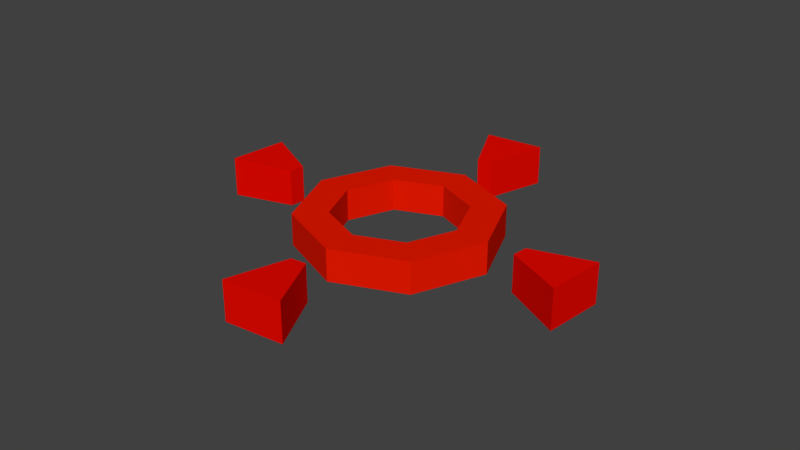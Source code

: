 # Source: Mira.blend  (saved by Blender 2.79.0; exported with 4.5.12 LTS)
import bpy
from mathutils import Matrix  # noqa: F401  (used for matrix-valued properties, if any)

bpy.ops.wm.read_factory_settings(use_empty=True)
scene = bpy.context.scene
scene.name = 'Scene'

# ---- collections
col_collection_1 = bpy.data.collections.new('Collection 1'); scene.collection.children.link(col_collection_1)

# ---- materials (node trees are filled in below, after node groups)
mat_material_002 = bpy.data.materials.new('Material.002')
mat_material_002.alpha_threshold = 0.0
mat_material_002.use_transparent_shadow = False
mat_material_002.diffuse_color = (0.8, 0.009851, 0.0, 1.0)
mat_material_002.roughness = 0.5
mat_material_001 = bpy.data.materials.new('Material.001')
mat_material_001.alpha_threshold = 0.0
mat_material_001.use_transparent_shadow = False
mat_material_001.diffuse_color = (0.8, 0.002652, 0.0, 1.0)
mat_material_001.roughness = 0.5

# ---- material node trees

# ---- world
world_world = bpy.data.worlds.new('World'); scene.world = world_world
world_world.color = (0.05088, 0.05088, 0.05088)
world_world.use_sun_shadow = False
world_world.sun_shadow_jitter_overblur = 0.0
world_world.cycles.sampling_method = 'MANUAL'

# ---- meshes
me_cylinder_001 = bpy.data.meshes.new('Cylinder.001')
me_cylinder_001.from_pydata([(0.0, 0.6565, -1.0), (0.0, 0.6565, 1.0), (0.4642, 0.4642, -1.0), (0.4642, 0.4642, 1.0), (0.6565, -3.817e-08, -1.0), (0.6565, -3.817e-08, 1.0), (0.4642, -0.4642, -1.0), (0.4642, -0.4642, 1.0), (-5.972e-08, -0.6565, -1.0), (-5.972e-08, -0.6565, 1.0), (-0.4642, -0.4642, -1.0), (-0.4642, -0.4642, 1.0), (-0.6565, 1.192e-08, -1.0), (-0.6565, 1.192e-08, 1.0), (-0.4642, 0.4642, -1.0), (-0.4642, 0.4642, 1.0), (0.0, 1.0, -1.0), (0.7071, 0.7071, -1.0), (0.7071, 0.7071, 1.0), (0.0, 1.0, 1.0), (1.0, -4.371e-08, -1.0), (1.0, -4.371e-08, 1.0), (0.7071, -0.7071, -1.0), (0.7071, -0.7071, 1.0), (-8.742e-08, -1.0, -1.0), (-8.742e-08, -1.0, 1.0), (-0.7071, -0.7071, -1.0), (-0.7071, -0.7071, 1.0), (-1.0, 1.192e-08, -1.0), (-1.0, 1.192e-08, 1.0), (-0.7071, 0.7071, -1.0), (-0.7071, 0.7071, 1.0)], [], [(16, 19, 18, 17), (17, 18, 21, 20), (20, 21, 23, 22), (22, 23, 25, 24), (24, 25, 27, 26), (26, 27, 29, 28), (12, 14, 15, 13), (28, 29, 31, 30), (30, 31, 19, 16), (10, 12, 13, 11), (2, 0, 16, 17), (1, 3, 18, 19), (4, 2, 17, 20), (3, 5, 21, 18), (6, 4, 20, 22), (5, 7, 23, 21), (8, 6, 22, 24), (7, 9, 25, 23), (10, 8, 24, 26), (9, 11, 27, 25), (12, 10, 26, 28), (11, 13, 29, 27), (14, 12, 28, 30), (13, 15, 31, 29), (0, 14, 30, 16), (15, 1, 19, 31), (14, 0, 1, 15), (0, 2, 3, 1), (2, 4, 5, 3), (4, 6, 7, 5), (6, 8, 9, 7), (8, 10, 11, 9)])
me_cylinder_001.materials.append(mat_material_002)
me_cylinder_001.use_remesh_preserve_volume = False
me_cylinder_001.use_remesh_preserve_attributes = False
me_cylinder_001.use_mirror_vertex_groups = False
me_cylinder_001.update()
me_cube_001 = bpy.data.meshes.new('Cube.001')
me_cube_001.from_pydata([(-16.78, 11.35, -1.567), (-16.78, 11.35, 1.567), (-12.77, 16.27, -1.567), (-12.77, 16.27, 1.567), (-10.37, 9.157, -1.45), (-10.37, 9.157, 1.45), (-9.33, 10.44, -1.45), (-9.33, 10.44, 1.45)], [], [(0, 1, 3, 2), (2, 3, 7, 6), (6, 7, 5, 4), (4, 5, 1, 0), (2, 6, 4, 0), (7, 3, 1, 5)])
me_cube_001.materials.append(mat_material_001)
me_cube_001.use_remesh_preserve_volume = False
me_cube_001.use_remesh_preserve_attributes = False
me_cube_001.use_mirror_vertex_groups = False
me_cube_001.update()

# ---- objects
ob_cylinder = bpy.data.objects.new('Cylinder', me_cylinder_001)
ob_cube = bpy.data.objects.new('Cube', me_cube_001)

# ---- transforms, parenting, visibility, modifiers, constraints
ob_cylinder.location = (0.0, 0.0, 0.0)
ob_cylinder.rotation_euler = (0.0, 0.0, 2.356)
ob_cylinder.scale = (1.103, 1.103, 0.1797)
ob_cylinder.lineart.crease_threshold = 0.0
ob_cube.parent = ob_cylinder
ob_cube.matrix_parent_inverse = Matrix(((1.0, 0.0, 0.0, 0.0), (0.0, 1.0, 0.0, 0.0), (0.0, 0.0, 8.292, 0.0), (0.0, 0.0, 0.0, 1.0)))
ob_cube.location = (0.0, 0.0, 0.0)
ob_cube.scale = (0.09614, 0.09614, 0.09614)
ob_cube.lineart.crease_threshold = 0.0
_m = ob_cube.modifiers.new('Mirror', 'MIRROR')
_m.use_axis = (True, True, False)

# ---- collection membership
col_collection_1.objects.link(ob_cylinder)
col_collection_1.objects.link(ob_cube)

# ---- scene / render settings (as saved in the file)
scene.frame_start = 1; scene.frame_end = 48; scene.frame_set(37)
scene.render.engine = 'BLENDER_EEVEE_NEXT'
scene.render.resolution_percentage = 50
scene.render.dither_intensity = 0.0
scene.cycles.use_denoising = False
scene.cycles.samples = 128
scene.cycles.sampling_pattern = 'TABULATED_SOBOL'
scene.cycles.use_adaptive_sampling = False
scene.cycles.use_light_tree = False
scene.cycles.blur_glossy = 0.0
scene.cycles.sample_clamp_indirect = 0.0
scene.view_settings.view_transform = 'Standard'
bpy.context.view_layer.update()

# ---- added for rendering (the .blend has no active camera and no usable light): camera, sun
cam_auto = bpy.data.cameras.new('AutoCamera')
cam_auto.lens = 50.0
cam_auto.sensor_width = 36.0
cam_auto.clip_end = 1000.0
ob_auto_camera = bpy.data.objects.new('AutoCamera', cam_auto)
scene.collection.objects.link(ob_auto_camera)
ob_auto_camera.location = (6.50153, -7.80183, 5.20122)
ob_auto_camera.rotation_euler = (1.09748, -7.21219e-08, 0.694738)
scene.camera = ob_auto_camera
light_auto_sun = bpy.data.lights.new('AutoSun', 'SUN')
light_auto_sun.energy = 3.0
light_auto_sun.angle = 0.0523599
ob_auto_sun = bpy.data.objects.new('AutoSun', light_auto_sun)
scene.collection.objects.link(ob_auto_sun)
ob_auto_sun.rotation_euler = (0.872665, 0.174533, 0.523599)
bpy.context.view_layer.update()
